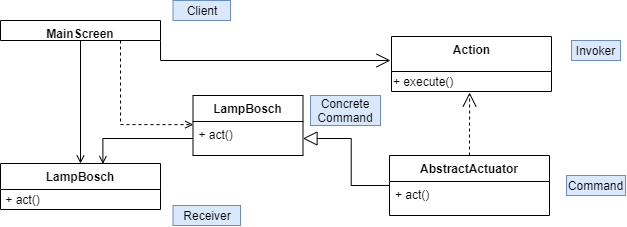

The diagram above was exported from draw.io. Its source (the exported page's mxGraphModel, read from the mxfile embedded in the PNG):
<mxGraphModel dx="1831" dy="548" grid="1" gridSize="10" guides="1" tooltips="1" connect="1" arrows="1" fold="1" page="1" pageScale="1" pageWidth="850" pageHeight="1100" math="0" shadow="0">
  <root>
    <mxCell id="IRCBFl3_9pCyPnjnsIeU-0" />
    <mxCell id="IRCBFl3_9pCyPnjnsIeU-1" parent="IRCBFl3_9pCyPnjnsIeU-0" />
    <mxCell id="gaNv_Y8Pn3UosVPk6107-16" style="edgeStyle=orthogonalEdgeStyle;rounded=0;orthogonalLoop=1;jettySize=auto;html=1;exitX=0.5;exitY=1;exitDx=0;exitDy=0;entryX=0.5;entryY=0;entryDx=0;entryDy=0;endArrow=open;endFill=0;" edge="1" parent="IRCBFl3_9pCyPnjnsIeU-1" source="gaNv_Y8Pn3UosVPk6107-0" target="gaNv_Y8Pn3UosVPk6107-11">
      <mxGeometry relative="1" as="geometry" />
    </mxCell>
    <mxCell id="gaNv_Y8Pn3UosVPk6107-21" style="edgeStyle=orthogonalEdgeStyle;rounded=0;orthogonalLoop=1;jettySize=auto;html=1;exitX=0.75;exitY=1;exitDx=0;exitDy=0;entryX=0.002;entryY=0.092;entryDx=0;entryDy=0;entryPerimeter=0;endArrow=open;endFill=0;dashed=1;" edge="1" parent="IRCBFl3_9pCyPnjnsIeU-1" source="gaNv_Y8Pn3UosVPk6107-0" target="gaNv_Y8Pn3UosVPk6107-19">
      <mxGeometry relative="1" as="geometry" />
    </mxCell>
    <mxCell id="DoXm9aOv7p0jB3cJkFL_-3" style="edgeStyle=orthogonalEdgeStyle;rounded=0;orthogonalLoop=1;jettySize=auto;html=1;exitX=1;exitY=0.5;exitDx=0;exitDy=0;startSize=6;endArrow=open;endFill=0;endSize=12;" edge="1" parent="IRCBFl3_9pCyPnjnsIeU-1" source="gaNv_Y8Pn3UosVPk6107-0">
      <mxGeometry relative="1" as="geometry">
        <mxPoint x="290" y="400" as="targetPoint" />
        <Array as="points">
          <mxPoint x="60" y="400" />
        </Array>
      </mxGeometry>
    </mxCell>
    <mxCell id="gaNv_Y8Pn3UosVPk6107-0" value="MainScreen" style="swimlane;fontStyle=1;align=center;verticalAlign=top;childLayout=stackLayout;horizontal=1;startSize=26;horizontalStack=0;resizeParent=1;resizeParentMax=0;resizeLast=0;collapsible=1;marginBottom=0;" vertex="1" parent="IRCBFl3_9pCyPnjnsIeU-1">
      <mxGeometry x="-100" y="360" width="160" height="20" as="geometry" />
    </mxCell>
    <mxCell id="gaNv_Y8Pn3UosVPk6107-2" value="Receiver" style="text;html=1;strokeColor=#6c8ebf;fillColor=#dae8fc;align=center;verticalAlign=middle;whiteSpace=wrap;rounded=0;" vertex="1" parent="IRCBFl3_9pCyPnjnsIeU-1">
      <mxGeometry x="72.5" y="545" width="67.5" height="20" as="geometry" />
    </mxCell>
    <mxCell id="gaNv_Y8Pn3UosVPk6107-3" value="Invoker" style="text;html=1;strokeColor=#6c8ebf;fillColor=#dae8fc;align=center;verticalAlign=middle;whiteSpace=wrap;rounded=0;" vertex="1" parent="IRCBFl3_9pCyPnjnsIeU-1">
      <mxGeometry x="471" y="380" width="49" height="20" as="geometry" />
    </mxCell>
    <mxCell id="gaNv_Y8Pn3UosVPk6107-4" value="Action" style="swimlane;fontStyle=1;align=center;verticalAlign=top;childLayout=stackLayout;horizontal=1;startSize=35;horizontalStack=0;resizeParent=1;resizeParentMax=0;resizeLast=0;collapsible=1;marginBottom=0;html=1;" vertex="1" parent="IRCBFl3_9pCyPnjnsIeU-1">
      <mxGeometry x="291" y="376" width="160" height="55" as="geometry" />
    </mxCell>
    <mxCell id="DoXm9aOv7p0jB3cJkFL_-2" value="+ execute()" style="text;html=1;align=left;verticalAlign=middle;resizable=0;points=[];autosize=1;" vertex="1" parent="gaNv_Y8Pn3UosVPk6107-4">
      <mxGeometry y="35" width="160" height="20" as="geometry" />
    </mxCell>
    <mxCell id="gaNv_Y8Pn3UosVPk6107-6" value="Client" style="text;html=1;strokeColor=#6c8ebf;fillColor=#dae8fc;align=center;verticalAlign=middle;whiteSpace=wrap;rounded=0;" vertex="1" parent="IRCBFl3_9pCyPnjnsIeU-1">
      <mxGeometry x="72.5" y="340" width="57.5" height="20" as="geometry" />
    </mxCell>
    <mxCell id="gaNv_Y8Pn3UosVPk6107-7" value="Command" style="text;html=1;strokeColor=#6c8ebf;fillColor=#dae8fc;align=center;verticalAlign=middle;whiteSpace=wrap;rounded=0;" vertex="1" parent="IRCBFl3_9pCyPnjnsIeU-1">
      <mxGeometry x="466" y="515" width="59" height="20" as="geometry" />
    </mxCell>
    <mxCell id="DoXm9aOv7p0jB3cJkFL_-4" style="edgeStyle=orthogonalEdgeStyle;rounded=0;orthogonalLoop=1;jettySize=auto;html=1;exitX=0.5;exitY=0;exitDx=0;exitDy=0;entryX=0.488;entryY=1.05;entryDx=0;entryDy=0;entryPerimeter=0;startSize=6;endArrow=open;endFill=0;endSize=12;dashed=1;" edge="1" parent="IRCBFl3_9pCyPnjnsIeU-1" source="gaNv_Y8Pn3UosVPk6107-8" target="DoXm9aOv7p0jB3cJkFL_-2">
      <mxGeometry relative="1" as="geometry" />
    </mxCell>
    <mxCell id="DoXm9aOv7p0jB3cJkFL_-5" style="edgeStyle=orthogonalEdgeStyle;rounded=0;orthogonalLoop=1;jettySize=auto;html=1;exitX=0;exitY=0.5;exitDx=0;exitDy=0;startSize=6;endArrow=block;endFill=0;endSize=12;" edge="1" parent="IRCBFl3_9pCyPnjnsIeU-1" source="gaNv_Y8Pn3UosVPk6107-8" target="gaNv_Y8Pn3UosVPk6107-19">
      <mxGeometry relative="1" as="geometry" />
    </mxCell>
    <mxCell id="gaNv_Y8Pn3UosVPk6107-8" value="AbstractActuator" style="swimlane;fontStyle=1;align=center;verticalAlign=top;childLayout=stackLayout;horizontal=1;startSize=26;horizontalStack=0;resizeParent=1;resizeParentMax=0;resizeLast=0;collapsible=1;marginBottom=0;" vertex="1" parent="IRCBFl3_9pCyPnjnsIeU-1">
      <mxGeometry x="289" y="495" width="160" height="60" as="geometry" />
    </mxCell>
    <mxCell id="gaNv_Y8Pn3UosVPk6107-9" value="+ act()" style="text;strokeColor=none;fillColor=none;align=left;verticalAlign=top;spacingLeft=4;spacingRight=4;overflow=hidden;rotatable=0;points=[[0,0.5],[1,0.5]];portConstraint=eastwest;" vertex="1" parent="gaNv_Y8Pn3UosVPk6107-8">
      <mxGeometry y="26" width="160" height="34" as="geometry" />
    </mxCell>
    <mxCell id="gaNv_Y8Pn3UosVPk6107-11" value="LampBosch" style="swimlane;fontStyle=1;align=center;verticalAlign=top;childLayout=stackLayout;horizontal=1;startSize=26;horizontalStack=0;resizeParent=1;resizeParentMax=0;resizeLast=0;collapsible=1;marginBottom=0;" vertex="1" parent="IRCBFl3_9pCyPnjnsIeU-1">
      <mxGeometry x="-100" y="503" width="160" height="46" as="geometry" />
    </mxCell>
    <mxCell id="BBQ_0LrJ3AoeK7I4tlaS-0" value="&lt;span&gt;&amp;nbsp;+ act()&lt;/span&gt;" style="text;html=1;align=left;verticalAlign=middle;resizable=0;points=[];autosize=1;" vertex="1" parent="gaNv_Y8Pn3UosVPk6107-11">
      <mxGeometry y="26" width="160" height="20" as="geometry" />
    </mxCell>
    <mxCell id="gaNv_Y8Pn3UosVPk6107-17" value="Concrete Command" style="text;html=1;strokeColor=#6c8ebf;fillColor=#dae8fc;align=center;verticalAlign=middle;whiteSpace=wrap;rounded=0;" vertex="1" parent="IRCBFl3_9pCyPnjnsIeU-1">
      <mxGeometry x="210" y="435" width="70" height="30" as="geometry" />
    </mxCell>
    <mxCell id="gaNv_Y8Pn3UosVPk6107-18" value="LampBosch" style="swimlane;fontStyle=1;align=center;verticalAlign=top;childLayout=stackLayout;horizontal=1;startSize=26;horizontalStack=0;resizeParent=1;resizeParentMax=0;resizeLast=0;collapsible=1;marginBottom=0;" vertex="1" parent="IRCBFl3_9pCyPnjnsIeU-1">
      <mxGeometry x="92.5" y="435" width="110" height="60" as="geometry" />
    </mxCell>
    <mxCell id="gaNv_Y8Pn3UosVPk6107-19" value="+ act()" style="text;strokeColor=none;fillColor=none;align=left;verticalAlign=top;spacingLeft=4;spacingRight=4;overflow=hidden;rotatable=0;points=[[0,0.5],[1,0.5]];portConstraint=eastwest;" vertex="1" parent="gaNv_Y8Pn3UosVPk6107-18">
      <mxGeometry y="26" width="110" height="34" as="geometry" />
    </mxCell>
    <mxCell id="gaNv_Y8Pn3UosVPk6107-20" style="edgeStyle=orthogonalEdgeStyle;rounded=0;orthogonalLoop=1;jettySize=auto;html=1;exitX=0;exitY=0.5;exitDx=0;exitDy=0;entryX=0.64;entryY=0.011;entryDx=0;entryDy=0;entryPerimeter=0;endArrow=open;endFill=0;" edge="1" parent="IRCBFl3_9pCyPnjnsIeU-1" source="gaNv_Y8Pn3UosVPk6107-19" target="gaNv_Y8Pn3UosVPk6107-11">
      <mxGeometry relative="1" as="geometry" />
    </mxCell>
  </root>
</mxGraphModel>